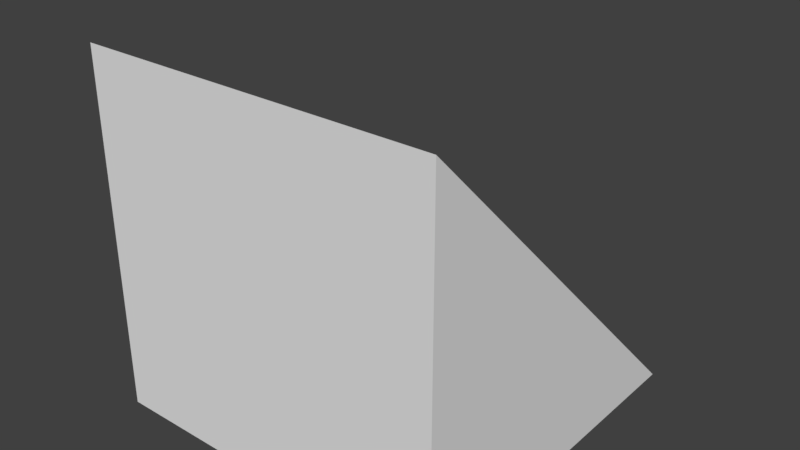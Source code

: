 # Source: Slope.blend  (saved by Blender 2.77.0; exported with 4.5.12 LTS)
import bpy
from mathutils import Matrix  # noqa: F401  (used for matrix-valued properties, if any)

bpy.ops.wm.read_factory_settings(use_empty=True)
scene = bpy.context.scene
scene.name = 'Scene'

# ---- collections
col_collection_1 = bpy.data.collections.new('Collection 1'); scene.collection.children.link(col_collection_1)

# ---- materials (node trees are filled in below, after node groups)
mat_material = bpy.data.materials.new('Material')
mat_material.alpha_threshold = 0.0
mat_material.use_transparent_shadow = False
mat_material.roughness = 0.5
mat_material.line_color = (0.0, 0.0, 0.0, 1.0)

# ---- material node trees

# ---- world
world_world = bpy.data.worlds.new('World'); scene.world = world_world
world_world.color = (0.05088, 0.05088, 0.05088)
world_world.use_sun_shadow = False
world_world.sun_shadow_jitter_overblur = 0.0
world_world.cycles.sampling_method = 'MANUAL'

# ---- meshes
me_cube = bpy.data.meshes.new('Cube')
me_cube.from_pydata([(1.0, -1.0, 4.371e-08), (-5.96e-08, -1.0, -7.55e-08), (1.0, -2.98e-08, 4.013e-07), (-1.788e-07, -2.98e-08, -7.55e-08), (-1.0, -1.0, -3.139e-07), (-1.0, -1.49e-07, -3.139e-07), (1.0, -2.98e-08, -1.0), (5.96e-08, -2.98e-08, -1.0), (-1.0, -1.49e-07, -1.0), (2.0, -1.0, 5.205e-07), (2.0, 3.278e-07, 8.782e-07), (2.0, 3.278e-07, -1.0), (-1.0, 1.0, -1.0), (2.583e-07, 1.0, -2.0), (-1.0, 1.0, -3.139e-07), (-1.0, 1.0, -2.0), (1.0, 1.0, 4.013e-07), (-3.378e-07, 1.0, -7.55e-08), (2.0, 1.0, -1.0), (2.0, 1.0, 8.782e-07), (-1.0, 2.0, -1.0), (-2.782e-07, 2.0, -1.0), (-1.0, 2.0, -3.139e-07), (1.0, 2.0, -1.0), (1.0, 2.0, 4.013e-07), (-5.166e-07, 2.0, -7.55e-08), (2.0, 2.0, -1.0), (2.0, 2.0, 8.782e-07), (1.0, 1.0, -2.0), (2.0, 1.0, -2.0), (-1.0, 2.0, -2.0), (7.947e-08, 2.0, -2.0), (1.0, 2.0, -2.0), (2.0, 2.0, -2.0), (-1.0, 2.0, -3.0), (7.947e-08, 2.0, -3.0), (1.0, 2.0, -3.0), (2.0, 2.0, -3.0)], [], [(4, 5, 8), (13, 15, 34, 35), (5, 3, 17, 14), (0, 2, 3, 1), (7, 1, 4, 8), (1, 7, 6, 0), (2, 10, 19, 16), (1, 3, 5, 4), (9, 11, 10), (0, 6, 11, 9), (2, 0, 9, 10), (17, 16, 24, 25), (14, 17, 25, 22), (16, 19, 27, 24), (3, 2, 16, 17), (12, 15, 8), (10, 11, 18, 19), (8, 5, 14, 12), (29, 18, 11), (23, 21, 25, 24), (23, 24, 27, 26), (25, 21, 20, 22), (6, 28, 29, 11), (12, 20, 30, 15), (19, 18, 26, 27), (21, 23, 32, 31), (12, 14, 22, 20), (30, 31, 35, 34), (32, 33, 37, 36), (33, 29, 37), (26, 18, 29, 33), (7, 13, 28, 6), (20, 21, 31, 30), (23, 26, 33, 32), (8, 15, 13, 7), (29, 28, 36, 37), (28, 13, 35, 36), (15, 30, 34), (31, 32, 36, 35)])
_uv = me_cube.uv_layers.new(name='UVMap')
_uv.uv.foreach_set('vector', [0.0, 0.0, 1.0, 0.0, 1.0, 1.0, 0.8753, 0.8159, 0.8133, 0.8159, 0.8133, 0.7514, 0.8753, 0.7514, 1.0, 1.0, 1.0, 1.0, 1.0, 1.0, 1.0, 1.0, 0.0, 0.0, 1.0, 0.0, 1.0, 1.0, 0.0, 1.0, 0.8753, 0.8804, 0.8753, 0.9448, 0.8133, 0.9448, 0.8133, 0.8804, 0.8753, 0.9448, 0.8753, 0.8804, 0.9373, 0.8804, 0.9373, 0.9448, 1.0, 0.0, 1.0, 0.0, 1.0, 0.0, 1.0, 0.0, 0.0, 1.0, 1.0, 1.0, 1.0, 1.0, 0.0, 1.0, 0.0, 0.0, 1.0, 0.0, 1.0, 1.0, 0.9373, 0.9448, 0.9373, 0.8804, 0.9993, 0.8804, 0.9993, 0.9448, 1.0, 0.0, 0.0, 0.0, 0.0, 0.0, 1.0, 0.0, 1.0, 1.0, 1.0, 0.0, 1.0, 0.0, 1.0, 1.0, 1.0, 1.0, 1.0, 1.0, 1.0, 1.0, 1.0, 1.0, 1.0, 0.0, 1.0, 0.0, 1.0, 0.0, 1.0, 0.0, 1.0, 1.0, 1.0, 0.0, 1.0, 0.0, 1.0, 1.0, 1.0, 1.0, 1.0, 1.0, 0.9375, 0.75, 1.0, 1.0, 1.0, 0.0, 1.0, 0.0, 1.0, 1.0, 1.0, 1.0, 1.0, 0.0, 1.0, 0.0, 1.0, 1.0, 1.0, 0.0, 1.0, 0.0, 1.0, 0.0, 0.0, 0.0, 1.0, 0.0, 1.0, 1.0, 0.0, 1.0, 0.0, 0.0, 0.0, 1.0, 0.0, 1.0, 0.0, 0.0, 1.0, 1.0, 1.0, 0.0, 1.0, 0.0, 1.0, 1.0, 0.9373, 0.8804, 0.9373, 0.8159, 0.9993, 0.8159, 0.9993, 0.8804, 1.0, 1.0, 1.0, 1.0, 1.0, 1.0, 1.0, 1.0, 1.0, 1.0, 1.0, 0.0, 1.0, 0.0, 1.0, 1.0, 1.0, 0.0, 0.0, 0.0, 0.0, 0.0, 1.0, 0.0, 1.0, 1.0, 1.0, 0.0, 1.0, 0.0, 1.0, 1.0, 1.0, 0.0, 1.0, 0.0, 1.0, 0.0, 1.0, 0.0, 0.0, 0.0, 0.0, 0.0, 0.0, 0.0, 0.0, 0.0, 1.0, 0.0, 1.0, 0.0, 1.0, 0.0, 1.0, 0.0, 1.0, 0.0, 1.0, 0.0, 1.0, 0.0, 0.8753, 0.8804, 0.8753, 0.8159, 0.9373, 0.8159, 0.9373, 0.8804, 1.0, 0.0, 1.0, 0.0, 1.0, 0.0, 1.0, 0.0, 0.0, 0.0, 0.0, 0.0, 0.0, 0.0, 0.0, 0.0, 0.8133, 0.8804, 0.8133, 0.8159, 0.8753, 0.8159, 0.8753, 0.8804, 0.9993, 0.8159, 0.9373, 0.8159, 0.9373, 0.7514, 0.9993, 0.7514, 0.9373, 0.8159, 0.8753, 0.8159, 0.8753, 0.7514, 0.9373, 0.7514, 1.0, 1.0, 1.0, 1.0, 1.0, 1.0, 1.0, 0.0, 0.0, 0.0, 0.0, 0.0, 1.0, 0.0])
me_cube.materials.append(mat_material)
me_cube.use_remesh_preserve_volume = False
me_cube.use_remesh_preserve_attributes = False
me_cube.use_mirror_vertex_groups = False
me_cube.update()

# ---- objects
ob_cube = bpy.data.objects.new('Cube', me_cube)

# ---- transforms, parenting, visibility, modifiers, constraints
ob_cube.location = (0.0, 0.0, 0.0)
ob_cube.rotation_euler = (3.142, 0.0, 0.0)
ob_cube.lock_rotations_4d = False
ob_cube.empty_display_type = 'ARROWS'
ob_cube.lineart.crease_threshold = 0.0

# ---- collection membership
col_collection_1.objects.link(ob_cube)

# ---- scene / render settings (as saved in the file)
scene.frame_start = 1; scene.frame_end = 250; scene.frame_set(1)
scene.render.engine = 'BLENDER_EEVEE_NEXT'
scene.render.resolution_percentage = 50
scene.render.dither_intensity = 0.0
scene.cycles.use_denoising = False
scene.cycles.samples = 128
scene.cycles.sampling_pattern = 'TABULATED_SOBOL'
scene.cycles.light_sampling_threshold = 0.0
scene.cycles.use_adaptive_sampling = False
scene.cycles.use_light_tree = False
scene.cycles.blur_glossy = 0.0
scene.cycles.sample_clamp_indirect = 0.0
scene.view_settings.view_transform = 'Standard'
bpy.context.view_layer.update()

# ---- added for rendering (the .blend has no active camera and no usable light): camera, sun
cam_auto = bpy.data.cameras.new('AutoCamera')
cam_auto.lens = 50.0
cam_auto.sensor_width = 36.0
cam_auto.clip_end = 1000.0
ob_auto_camera = bpy.data.objects.new('AutoCamera', cam_auto)
scene.collection.objects.link(ob_auto_camera)
ob_auto_camera.location = (5.30761, -6.26913, 5.34609)
ob_auto_camera.rotation_euler = (1.09748, -7.21219e-08, 0.694738)
scene.camera = ob_auto_camera
light_auto_sun = bpy.data.lights.new('AutoSun', 'SUN')
light_auto_sun.energy = 3.0
light_auto_sun.angle = 0.0523599
ob_auto_sun = bpy.data.objects.new('AutoSun', light_auto_sun)
scene.collection.objects.link(ob_auto_sun)
ob_auto_sun.rotation_euler = (0.872665, 0.174533, 0.523599)
bpy.context.view_layer.update()
